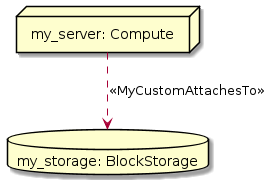

The diagram above was rendered by PlantUML. Its source (embedded in the PNG):
@startuml
skinparam componentStyle uml2
allowmixing

node "my_server: Compute" as node_my_server
database "my_storage: BlockStorage" as node_my_storage
node_my_server ..> node_my_storage : <<MyCustomAttachesTo>>
@enduml